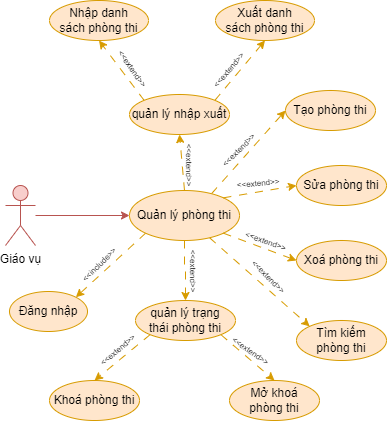

The diagram above was exported from draw.io. Its source (the exported page's mxGraphModel, read from the mxfile embedded in the PNG):
<mxGraphModel dx="875" dy="518" grid="1" gridSize="10" guides="1" tooltips="1" connect="1" arrows="1" fold="1" page="1" pageScale="1" pageWidth="850" pageHeight="1100" math="0" shadow="0">
  <root>
    <mxCell id="0" />
    <mxCell id="1" parent="0" />
    <mxCell id="87jXG9dOyLU4Yl8pcknA-4" value="&lt;font style=&quot;font-size: 8px;&quot;&gt;&amp;lt;&amp;lt;extend&amp;gt;&amp;gt;&lt;/font&gt;" style="text;html=1;strokeColor=none;fillColor=none;align=center;verticalAlign=middle;whiteSpace=wrap;rounded=0;rotation=90;" parent="1" vertex="1">
      <mxGeometry x="225" y="230" width="60" height="30" as="geometry" />
    </mxCell>
    <mxCell id="pFA5X1Eb1LPrwci3EIix-5" style="rounded=0;orthogonalLoop=1;jettySize=auto;html=1;entryX=0;entryY=0;entryDx=0;entryDy=0;fillColor=#ffe6cc;strokeColor=#d79b00;dashed=1;dashPattern=8 8;" parent="1" source="pFA5X1Eb1LPrwci3EIix-7" target="pFA5X1Eb1LPrwci3EIix-14" edge="1">
      <mxGeometry relative="1" as="geometry" />
    </mxCell>
    <mxCell id="pFA5X1Eb1LPrwci3EIix-6" style="edgeStyle=orthogonalEdgeStyle;rounded=0;orthogonalLoop=1;jettySize=auto;html=1;entryX=0.5;entryY=0;entryDx=0;entryDy=0;fillColor=#ffe6cc;strokeColor=#d79b00;dashed=1;dashPattern=8 8;" parent="1" source="pFA5X1Eb1LPrwci3EIix-7" target="pFA5X1Eb1LPrwci3EIix-21" edge="1">
      <mxGeometry relative="1" as="geometry" />
    </mxCell>
    <mxCell id="87jXG9dOyLU4Yl8pcknA-9" style="rounded=0;orthogonalLoop=1;jettySize=auto;html=1;exitX=0.5;exitY=0;exitDx=0;exitDy=0;entryX=0.5;entryY=1;entryDx=0;entryDy=0;fillColor=#ffe6cc;strokeColor=#d79b00;dashed=1;dashPattern=8 8;" parent="1" source="pFA5X1Eb1LPrwci3EIix-7" target="87jXG9dOyLU4Yl8pcknA-3" edge="1">
      <mxGeometry relative="1" as="geometry" />
    </mxCell>
    <mxCell id="oD8rKRQayfRR48kiezut-6" style="rounded=0;orthogonalLoop=1;jettySize=auto;html=1;exitX=0;exitY=1;exitDx=0;exitDy=0;entryX=1;entryY=0;entryDx=0;entryDy=0;dashed=1;dashPattern=8 8;fillColor=#ffe6cc;strokeColor=#d79b00;" edge="1" parent="1" source="pFA5X1Eb1LPrwci3EIix-7" target="oD8rKRQayfRR48kiezut-5">
      <mxGeometry relative="1" as="geometry" />
    </mxCell>
    <mxCell id="pFA5X1Eb1LPrwci3EIix-7" value="Quản lý phòng thi" style="ellipse;whiteSpace=wrap;html=1;fillColor=#ffe6cc;strokeColor=#d79b00;" parent="1" vertex="1">
      <mxGeometry x="194" y="270" width="110" height="50" as="geometry" />
    </mxCell>
    <mxCell id="pFA5X1Eb1LPrwci3EIix-8" style="rounded=0;orthogonalLoop=1;jettySize=auto;html=1;entryX=0;entryY=0.5;entryDx=0;entryDy=0;fillColor=#ffe6cc;strokeColor=#d79b00;exitX=0.747;exitY=0.061;exitDx=0;exitDy=0;exitPerimeter=0;dashed=1;dashPattern=8 8;" parent="1" source="pFA5X1Eb1LPrwci3EIix-7" target="pFA5X1Eb1LPrwci3EIix-11" edge="1">
      <mxGeometry relative="1" as="geometry">
        <mxPoint x="270" y="243" as="sourcePoint" />
      </mxGeometry>
    </mxCell>
    <mxCell id="pFA5X1Eb1LPrwci3EIix-9" style="rounded=0;orthogonalLoop=1;jettySize=auto;html=1;entryX=0;entryY=0.5;entryDx=0;entryDy=0;fillColor=#ffe6cc;strokeColor=#d79b00;exitX=1;exitY=0;exitDx=0;exitDy=0;dashed=1;dashPattern=8 8;" parent="1" source="pFA5X1Eb1LPrwci3EIix-7" target="pFA5X1Eb1LPrwci3EIix-12" edge="1">
      <mxGeometry relative="1" as="geometry">
        <mxPoint x="291" y="260" as="sourcePoint" />
      </mxGeometry>
    </mxCell>
    <mxCell id="pFA5X1Eb1LPrwci3EIix-10" style="rounded=0;orthogonalLoop=1;jettySize=auto;html=1;exitX=1;exitY=1;exitDx=0;exitDy=0;entryX=0;entryY=0.5;entryDx=0;entryDy=0;fillColor=#ffe6cc;strokeColor=#d79b00;dashed=1;dashPattern=8 8;" parent="1" source="pFA5X1Eb1LPrwci3EIix-7" target="pFA5X1Eb1LPrwci3EIix-13" edge="1">
      <mxGeometry relative="1" as="geometry">
        <mxPoint x="278" y="274" as="sourcePoint" />
      </mxGeometry>
    </mxCell>
    <mxCell id="pFA5X1Eb1LPrwci3EIix-11" value="Tạo phòng thi" style="ellipse;whiteSpace=wrap;html=1;fillColor=#ffe6cc;strokeColor=#d79b00;" parent="1" vertex="1">
      <mxGeometry x="350" y="170" width="90" height="40" as="geometry" />
    </mxCell>
    <mxCell id="pFA5X1Eb1LPrwci3EIix-12" value="Sửa phòng thi" style="ellipse;whiteSpace=wrap;html=1;fillColor=#ffe6cc;strokeColor=#d79b00;" parent="1" vertex="1">
      <mxGeometry x="361" y="245" width="90" height="40" as="geometry" />
    </mxCell>
    <mxCell id="pFA5X1Eb1LPrwci3EIix-13" value="Xoá phòng thi" style="ellipse;whiteSpace=wrap;html=1;fillColor=#ffe6cc;strokeColor=#d79b00;" parent="1" vertex="1">
      <mxGeometry x="361" y="320" width="90" height="40" as="geometry" />
    </mxCell>
    <mxCell id="pFA5X1Eb1LPrwci3EIix-14" value="Tìm kiếm&lt;br&gt;phòng thi" style="ellipse;whiteSpace=wrap;html=1;fillColor=#ffe6cc;strokeColor=#d79b00;" parent="1" vertex="1">
      <mxGeometry x="361" y="400" width="90" height="40" as="geometry" />
    </mxCell>
    <mxCell id="pFA5X1Eb1LPrwci3EIix-15" value="&lt;font style=&quot;font-size: 8px;&quot;&gt;&amp;lt;&amp;lt;extend&amp;gt;&amp;gt;&lt;/font&gt;" style="text;html=1;strokeColor=none;fillColor=none;align=center;verticalAlign=middle;whiteSpace=wrap;rounded=0;rotation=-45;" parent="1" vertex="1">
      <mxGeometry x="273" y="214" width="60" height="30" as="geometry" />
    </mxCell>
    <mxCell id="pFA5X1Eb1LPrwci3EIix-16" value="&lt;font style=&quot;font-size: 8px;&quot;&gt;&amp;lt;&amp;lt;extend&amp;gt;&amp;gt;&lt;/font&gt;" style="text;html=1;strokeColor=none;fillColor=none;align=center;verticalAlign=middle;whiteSpace=wrap;rounded=0;rotation=-5;" parent="1" vertex="1">
      <mxGeometry x="293" y="247" width="60" height="30" as="geometry" />
    </mxCell>
    <mxCell id="pFA5X1Eb1LPrwci3EIix-17" value="&lt;font style=&quot;font-size: 8px;&quot;&gt;&amp;lt;&amp;lt;extend&amp;gt;&amp;gt;&lt;/font&gt;" style="text;html=1;strokeColor=none;fillColor=none;align=center;verticalAlign=middle;whiteSpace=wrap;rounded=0;rotation=20;" parent="1" vertex="1">
      <mxGeometry x="301" y="305" width="60" height="30" as="geometry" />
    </mxCell>
    <mxCell id="pFA5X1Eb1LPrwci3EIix-18" value="&lt;font style=&quot;font-size: 8px;&quot;&gt;&amp;lt;&amp;lt;extend&amp;gt;&amp;gt;&lt;/font&gt;" style="text;html=1;strokeColor=none;fillColor=none;align=center;verticalAlign=middle;whiteSpace=wrap;rounded=0;rotation=45;" parent="1" vertex="1">
      <mxGeometry x="304" y="341" width="60" height="30" as="geometry" />
    </mxCell>
    <mxCell id="pFA5X1Eb1LPrwci3EIix-19" style="rounded=0;orthogonalLoop=1;jettySize=auto;html=1;exitX=0;exitY=1;exitDx=0;exitDy=0;entryX=0.5;entryY=0;entryDx=0;entryDy=0;fillColor=#ffe6cc;strokeColor=#d79b00;dashed=1;dashPattern=8 8;" parent="1" source="pFA5X1Eb1LPrwci3EIix-21" target="pFA5X1Eb1LPrwci3EIix-23" edge="1">
      <mxGeometry relative="1" as="geometry" />
    </mxCell>
    <mxCell id="pFA5X1Eb1LPrwci3EIix-20" style="rounded=0;orthogonalLoop=1;jettySize=auto;html=1;exitX=1;exitY=1;exitDx=0;exitDy=0;entryX=0.5;entryY=0;entryDx=0;entryDy=0;fillColor=#ffe6cc;strokeColor=#d79b00;dashed=1;dashPattern=8 8;" parent="1" source="pFA5X1Eb1LPrwci3EIix-21" target="pFA5X1Eb1LPrwci3EIix-24" edge="1">
      <mxGeometry relative="1" as="geometry" />
    </mxCell>
    <mxCell id="pFA5X1Eb1LPrwci3EIix-21" value="quản lý trạng&lt;br&gt;thái phòng&amp;nbsp;thi" style="ellipse;whiteSpace=wrap;html=1;fillColor=#ffe6cc;strokeColor=#d79b00;" parent="1" vertex="1">
      <mxGeometry x="200" y="380" width="100" height="40" as="geometry" />
    </mxCell>
    <mxCell id="pFA5X1Eb1LPrwci3EIix-22" value="&lt;font style=&quot;font-size: 8px;&quot;&gt;&amp;lt;&amp;lt;extend&amp;gt;&amp;gt;&lt;/font&gt;" style="text;html=1;strokeColor=none;fillColor=none;align=center;verticalAlign=middle;whiteSpace=wrap;rounded=0;rotation=90;" parent="1" vertex="1">
      <mxGeometry x="229" y="336" width="60" height="30" as="geometry" />
    </mxCell>
    <mxCell id="pFA5X1Eb1LPrwci3EIix-23" value="Khoá phòng&amp;nbsp;thi" style="ellipse;whiteSpace=wrap;html=1;fillColor=#ffe6cc;strokeColor=#d79b00;" parent="1" vertex="1">
      <mxGeometry x="114" y="460" width="90" height="40" as="geometry" />
    </mxCell>
    <mxCell id="pFA5X1Eb1LPrwci3EIix-24" value="Mở khoá phòng&amp;nbsp;thi" style="ellipse;whiteSpace=wrap;html=1;fillColor=#ffe6cc;strokeColor=#d79b00;" parent="1" vertex="1">
      <mxGeometry x="294" y="460" width="90" height="40" as="geometry" />
    </mxCell>
    <mxCell id="pFA5X1Eb1LPrwci3EIix-25" value="&lt;font style=&quot;font-size: 8px;&quot;&gt;&amp;lt;&amp;lt;extend&amp;gt;&amp;gt;&lt;/font&gt;" style="text;html=1;strokeColor=none;fillColor=none;align=center;verticalAlign=middle;whiteSpace=wrap;rounded=0;rotation=-40;" parent="1" vertex="1">
      <mxGeometry x="152" y="414" width="60" height="30" as="geometry" />
    </mxCell>
    <mxCell id="pFA5X1Eb1LPrwci3EIix-26" value="&lt;font style=&quot;font-size: 8px;&quot;&gt;&amp;lt;&amp;lt;extend&amp;gt;&amp;gt;&lt;/font&gt;" style="text;html=1;strokeColor=none;fillColor=none;align=center;verticalAlign=middle;whiteSpace=wrap;rounded=0;rotation=35;" parent="1" vertex="1">
      <mxGeometry x="286" y="415" width="60" height="30" as="geometry" />
    </mxCell>
    <mxCell id="87jXG9dOyLU4Yl8pcknA-1" style="rounded=0;orthogonalLoop=1;jettySize=auto;html=1;exitX=0;exitY=0;exitDx=0;exitDy=0;entryX=0.5;entryY=1;entryDx=0;entryDy=0;dashed=1;dashPattern=8 8;fillColor=#ffe6cc;strokeColor=#d79b00;" parent="1" source="87jXG9dOyLU4Yl8pcknA-3" target="87jXG9dOyLU4Yl8pcknA-6" edge="1">
      <mxGeometry relative="1" as="geometry" />
    </mxCell>
    <mxCell id="87jXG9dOyLU4Yl8pcknA-2" style="rounded=0;orthogonalLoop=1;jettySize=auto;html=1;exitX=1;exitY=0;exitDx=0;exitDy=0;entryX=0.5;entryY=1;entryDx=0;entryDy=0;dashed=1;dashPattern=8 8;fillColor=#ffe6cc;strokeColor=#d79b00;" parent="1" source="87jXG9dOyLU4Yl8pcknA-3" target="87jXG9dOyLU4Yl8pcknA-5" edge="1">
      <mxGeometry relative="1" as="geometry" />
    </mxCell>
    <mxCell id="87jXG9dOyLU4Yl8pcknA-3" value="quản lý nhập xuất" style="ellipse;whiteSpace=wrap;html=1;fillColor=#ffe6cc;strokeColor=#d79b00;" parent="1" vertex="1">
      <mxGeometry x="194" y="174" width="100" height="40" as="geometry" />
    </mxCell>
    <mxCell id="87jXG9dOyLU4Yl8pcknA-5" value="Xuất danh&lt;br&gt;sách phòng thi" style="ellipse;whiteSpace=wrap;html=1;fillColor=#ffe6cc;strokeColor=#d79b00;" parent="1" vertex="1">
      <mxGeometry x="280" y="80" width="99" height="40" as="geometry" />
    </mxCell>
    <mxCell id="87jXG9dOyLU4Yl8pcknA-6" value="Nhập danh&lt;br&gt;sách&amp;nbsp;phòng thi" style="ellipse;whiteSpace=wrap;html=1;fillColor=#ffe6cc;strokeColor=#d79b00;" parent="1" vertex="1">
      <mxGeometry x="114" y="80" width="99" height="40" as="geometry" />
    </mxCell>
    <mxCell id="87jXG9dOyLU4Yl8pcknA-7" value="&lt;font style=&quot;font-size: 8px;&quot;&gt;&amp;lt;&amp;lt;extend&amp;gt;&amp;gt;&lt;/font&gt;" style="text;html=1;strokeColor=none;fillColor=none;align=center;verticalAlign=middle;whiteSpace=wrap;rounded=0;rotation=55;" parent="1" vertex="1">
      <mxGeometry x="168" y="133" width="60" height="30" as="geometry" />
    </mxCell>
    <mxCell id="87jXG9dOyLU4Yl8pcknA-8" value="&lt;font style=&quot;font-size: 8px;&quot;&gt;&amp;lt;&amp;lt;extend&amp;gt;&amp;gt;&lt;/font&gt;" style="text;html=1;strokeColor=none;fillColor=none;align=center;verticalAlign=middle;whiteSpace=wrap;rounded=0;rotation=-50;" parent="1" vertex="1">
      <mxGeometry x="263" y="134" width="60" height="30" as="geometry" />
    </mxCell>
    <mxCell id="JejvI0w2h_qxCwwkUd_1-7" style="rounded=0;orthogonalLoop=1;jettySize=auto;html=1;entryX=0;entryY=0.5;entryDx=0;entryDy=0;fillColor=#f8cecc;strokeColor=#b85450;" parent="1" source="JejvI0w2h_qxCwwkUd_1-8" edge="1">
      <mxGeometry relative="1" as="geometry">
        <mxPoint x="194" y="295" as="targetPoint" />
      </mxGeometry>
    </mxCell>
    <mxCell id="JejvI0w2h_qxCwwkUd_1-8" value="Giáo vụ" style="shape=umlActor;verticalLabelPosition=bottom;verticalAlign=top;html=1;outlineConnect=0;fillColor=#f8cecc;strokeColor=#b85450;" parent="1" vertex="1">
      <mxGeometry x="70" y="265.00000000000006" width="30" height="60" as="geometry" />
    </mxCell>
    <mxCell id="oD8rKRQayfRR48kiezut-5" value="Đăng nhập" style="ellipse;whiteSpace=wrap;html=1;fillColor=#ffe6cc;strokeColor=#d79b00;" vertex="1" parent="1">
      <mxGeometry x="74" y="371" width="78" height="40" as="geometry" />
    </mxCell>
    <mxCell id="oD8rKRQayfRR48kiezut-7" value="&amp;lt;&amp;lt;include&amp;gt;&amp;gt;" style="text;html=1;align=center;verticalAlign=middle;resizable=0;points=[];autosize=1;strokeColor=none;fillColor=none;fontSize=8;rotation=-45;" vertex="1" parent="1">
      <mxGeometry x="128.5" y="335" width="70" height="20" as="geometry" />
    </mxCell>
  </root>
</mxGraphModel>